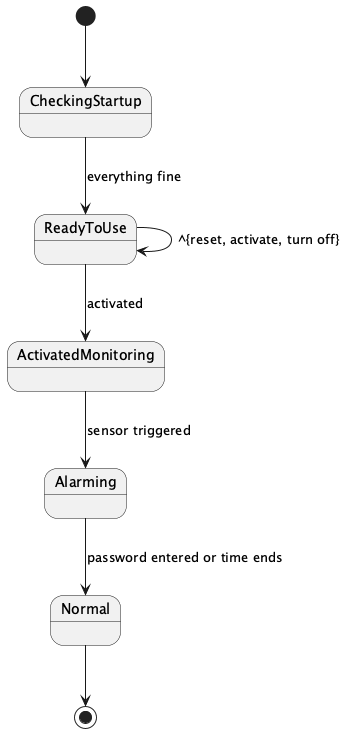

The diagram above was rendered by PlantUML. Its source (embedded in the PNG):
@startuml
[*] --> CheckingStartup
CheckingStartup --> ReadyToUse : everything fine
ReadyToUse --> ReadyToUse : ^{reset, activate, turn off}
ReadyToUse --> ActivatedMonitoring : activated
ActivatedMonitoring --> Alarming : sensor triggered
Alarming --> Normal : password entered or time ends
Normal --> [*]
@enduml